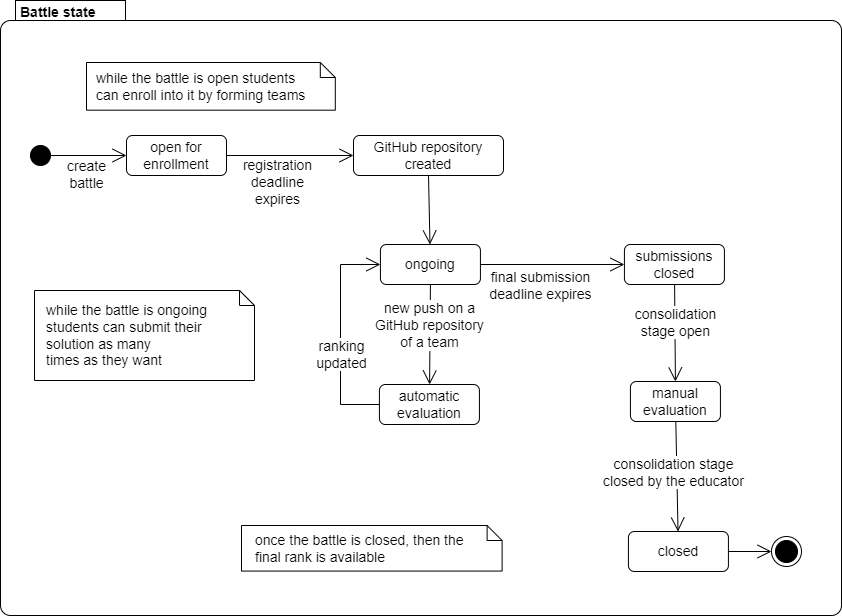

The diagram above was exported from draw.io. Its source (the exported page's mxGraphModel, read from the mxfile embedded in the PNG):
<mxGraphModel dx="1050" dy="574" grid="1" gridSize="10" guides="1" tooltips="1" connect="1" arrows="1" fold="1" page="1" pageScale="1" pageWidth="827" pageHeight="1169" math="0" shadow="0">
  <root>
    <mxCell id="0" />
    <mxCell id="1" parent="0" />
    <mxCell id="1IutzrgHYRoky5YD23-f-1" value="&lt;b style=&quot;font-size: 14px;&quot;&gt;&lt;font style=&quot;font-size: 14px;&quot;&gt;Battle state&lt;/font&gt;&lt;/b&gt;" style="shape=mxgraph.sysml.compState;align=left;verticalAlign=top;spacingTop=-3;spacingLeft=18;strokeWidth=1;recursiveResize=0;html=1;fontSize=14;" parent="1" vertex="1">
      <mxGeometry x="177" y="145" width="841" height="615" as="geometry" />
    </mxCell>
    <mxCell id="1IutzrgHYRoky5YD23-f-2" value="" style="shape=ellipse;html=1;fillColor=strokeColor;verticalLabelPosition=bottom;labelBackgroundColor=#ffffff;verticalAlign=top;fontSize=14;" parent="1IutzrgHYRoky5YD23-f-1" vertex="1">
      <mxGeometry x="30" y="145" width="20" height="20" as="geometry" />
    </mxCell>
    <mxCell id="1IutzrgHYRoky5YD23-f-3" value="open for enrollment" style="strokeColor=inherit;fillColor=inherit;gradientColor=inherit;shape=rect;html=1;rounded=1;whiteSpace=wrap;align=center;fontSize=14;" parent="1IutzrgHYRoky5YD23-f-1" vertex="1">
      <mxGeometry x="126" y="135" width="100" height="40" as="geometry" />
    </mxCell>
    <mxCell id="1IutzrgHYRoky5YD23-f-4" value="submissions closed" style="strokeColor=inherit;fillColor=inherit;gradientColor=inherit;shape=rect;html=1;rounded=1;whiteSpace=wrap;align=center;fontSize=14;" parent="1IutzrgHYRoky5YD23-f-1" vertex="1">
      <mxGeometry x="623.92" y="244" width="100" height="40" as="geometry" />
    </mxCell>
    <mxCell id="1IutzrgHYRoky5YD23-f-5" value="" style="strokeColor=inherit;fillColor=inherit;gradientColor=inherit;edgeStyle=none;html=1;endArrow=open;endSize=12;rounded=0;fontSize=14;" parent="1IutzrgHYRoky5YD23-f-1" source="1IutzrgHYRoky5YD23-f-2" target="1IutzrgHYRoky5YD23-f-3" edge="1">
      <mxGeometry relative="1" as="geometry" />
    </mxCell>
    <mxCell id="1IutzrgHYRoky5YD23-f-6" value="create&lt;br style=&quot;font-size: 14px;&quot;&gt;battle" style="edgeLabel;html=1;align=center;verticalAlign=middle;resizable=0;points=[];fontSize=14;" parent="1IutzrgHYRoky5YD23-f-5" vertex="1" connectable="0">
      <mxGeometry x="-0.4129" y="-1" relative="1" as="geometry">
        <mxPoint x="13" y="17" as="offset" />
      </mxGeometry>
    </mxCell>
    <mxCell id="1IutzrgHYRoky5YD23-f-7" value="" style="strokeColor=inherit;fillColor=inherit;gradientColor=inherit;edgeStyle=none;html=1;endArrow=open;endSize=12;rounded=0;fontSize=14;" parent="1IutzrgHYRoky5YD23-f-1" source="1IutzrgHYRoky5YD23-f-9" target="1IutzrgHYRoky5YD23-f-4" edge="1">
      <mxGeometry relative="1" as="geometry" />
    </mxCell>
    <mxCell id="1IutzrgHYRoky5YD23-f-8" value="final submission&lt;br style=&quot;font-size: 14px;&quot;&gt;deadline expires" style="edgeLabel;html=1;align=center;verticalAlign=middle;resizable=0;points=[];fontSize=14;" parent="1IutzrgHYRoky5YD23-f-7" vertex="1" connectable="0">
      <mxGeometry x="-0.2997" y="-1" relative="1" as="geometry">
        <mxPoint x="10" y="19" as="offset" />
      </mxGeometry>
    </mxCell>
    <mxCell id="1IutzrgHYRoky5YD23-f-9" value="ongoing" style="strokeColor=inherit;fillColor=inherit;gradientColor=inherit;shape=rect;html=1;rounded=1;whiteSpace=wrap;align=center;fontSize=14;" parent="1IutzrgHYRoky5YD23-f-1" vertex="1">
      <mxGeometry x="379.92" y="244" width="100" height="40" as="geometry" />
    </mxCell>
    <mxCell id="1IutzrgHYRoky5YD23-f-10" value="" style="strokeColor=inherit;fillColor=inherit;gradientColor=inherit;edgeStyle=none;html=1;endArrow=open;endSize=12;rounded=0;exitX=1;exitY=0.5;exitDx=0;exitDy=0;entryX=0;entryY=0.5;entryDx=0;entryDy=0;fontSize=14;" parent="1IutzrgHYRoky5YD23-f-1" source="1IutzrgHYRoky5YD23-f-3" target="1IutzrgHYRoky5YD23-f-31" edge="1">
      <mxGeometry relative="1" as="geometry">
        <mxPoint x="210" y="165" as="sourcePoint" />
        <mxPoint x="410" y="165" as="targetPoint" />
      </mxGeometry>
    </mxCell>
    <mxCell id="1IutzrgHYRoky5YD23-f-11" value="registration &lt;br style=&quot;font-size: 14px;&quot;&gt;deadline&lt;br style=&quot;font-size: 14px;&quot;&gt;expires" style="edgeLabel;html=1;align=center;verticalAlign=middle;resizable=0;points=[];fontSize=14;" parent="1IutzrgHYRoky5YD23-f-10" vertex="1" connectable="0">
      <mxGeometry x="-0.2572" y="3" relative="1" as="geometry">
        <mxPoint x="3" y="29" as="offset" />
      </mxGeometry>
    </mxCell>
    <mxCell id="1IutzrgHYRoky5YD23-f-12" value="" style="strokeColor=inherit;fillColor=inherit;gradientColor=inherit;edgeStyle=none;html=1;endArrow=open;endSize=12;rounded=0;exitX=1;exitY=0.5;exitDx=0;exitDy=0;entryX=0;entryY=0.5;entryDx=0;entryDy=0;fontSize=14;" parent="1IutzrgHYRoky5YD23-f-1" source="1IutzrgHYRoky5YD23-f-25" target="1IutzrgHYRoky5YD23-f-13" edge="1">
      <mxGeometry relative="1" as="geometry">
        <mxPoint x="320.92" y="193" as="sourcePoint" />
        <mxPoint x="436.92" y="263" as="targetPoint" />
      </mxGeometry>
    </mxCell>
    <mxCell id="1IutzrgHYRoky5YD23-f-13" value="" style="ellipse;html=1;shape=endState;fillColor=strokeColor;fontSize=14;" parent="1IutzrgHYRoky5YD23-f-1" vertex="1">
      <mxGeometry x="771" y="536" width="30" height="30" as="geometry" />
    </mxCell>
    <mxCell id="1IutzrgHYRoky5YD23-f-14" value="" style="group;fontSize=14;" parent="1IutzrgHYRoky5YD23-f-1" vertex="1" connectable="0">
      <mxGeometry x="86" y="62" width="314" height="48" as="geometry" />
    </mxCell>
    <mxCell id="1IutzrgHYRoky5YD23-f-15" value="&lt;div style=&quot;font-size: 14px;&quot;&gt;&lt;br style=&quot;font-size: 14px;&quot;&gt;&lt;/div&gt;" style="shape=note;html=1;size=15;spacingLeft=5;align=left;html=1;overflow=fill;whiteSpace=wrap;align=center;container=0;fontSize=14;" parent="1IutzrgHYRoky5YD23-f-14" vertex="1">
      <mxGeometry width="248.8028294193643" height="47.682119205298015" as="geometry" />
    </mxCell>
    <mxCell id="1IutzrgHYRoky5YD23-f-16" value="while the battle is open students &lt;br style=&quot;font-size: 14px;&quot;&gt;can enroll into it by forming teams" style="text;html=1;align=left;verticalAlign=middle;resizable=1;points=[];autosize=1;strokeColor=none;fillColor=none;container=0;movable=1;rotatable=1;deletable=1;editable=1;locked=0;connectable=1;fontSize=14;" parent="1IutzrgHYRoky5YD23-f-14" vertex="1">
      <mxGeometry x="7.592574606694217" y="0.3178807947019873" width="281.89483136184134" height="47.682119205298015" as="geometry" />
    </mxCell>
    <mxCell id="1IutzrgHYRoky5YD23-f-17" value="" style="group;fontSize=14;" parent="1IutzrgHYRoky5YD23-f-1" vertex="1" connectable="0">
      <mxGeometry x="34" y="290" width="270" height="90" as="geometry" />
    </mxCell>
    <mxCell id="1IutzrgHYRoky5YD23-f-18" value="&lt;div style=&quot;font-size: 14px;&quot;&gt;&lt;br style=&quot;font-size: 14px;&quot;&gt;&lt;/div&gt;" style="shape=note;html=1;size=15;spacingLeft=5;align=left;html=1;overflow=fill;whiteSpace=wrap;align=center;container=0;fontSize=14;" parent="1IutzrgHYRoky5YD23-f-17" vertex="1">
      <mxGeometry width="220" height="90" as="geometry" />
    </mxCell>
    <mxCell id="1IutzrgHYRoky5YD23-f-19" value="while the battle is ongoing &lt;br&gt;students can submit their &lt;br&gt;solution&amp;nbsp;as many &lt;br style=&quot;font-size: 14px;&quot;&gt;times as they want" style="text;html=1;align=left;verticalAlign=middle;resizable=1;points=[];autosize=1;strokeColor=none;fillColor=none;container=0;movable=1;rotatable=1;deletable=1;editable=1;locked=0;connectable=1;fontSize=14;" parent="1IutzrgHYRoky5YD23-f-17" vertex="1">
      <mxGeometry x="10" y="5" width="180" height="80" as="geometry" />
    </mxCell>
    <mxCell id="1IutzrgHYRoky5YD23-f-20" value="automatic evaluation" style="strokeColor=inherit;fillColor=inherit;gradientColor=inherit;shape=rect;html=1;rounded=1;whiteSpace=wrap;align=center;fontSize=14;" parent="1IutzrgHYRoky5YD23-f-1" vertex="1">
      <mxGeometry x="378.92" y="384" width="100" height="40" as="geometry" />
    </mxCell>
    <mxCell id="1IutzrgHYRoky5YD23-f-21" value="" style="strokeColor=inherit;fillColor=inherit;gradientColor=inherit;edgeStyle=none;html=1;endArrow=open;endSize=12;rounded=0;exitX=0.5;exitY=1;exitDx=0;exitDy=0;fontSize=14;" parent="1IutzrgHYRoky5YD23-f-1" source="1IutzrgHYRoky5YD23-f-9" target="1IutzrgHYRoky5YD23-f-20" edge="1">
      <mxGeometry relative="1" as="geometry">
        <mxPoint x="238.92000000000002" y="93" as="sourcePoint" />
        <mxPoint x="325.92" y="93" as="targetPoint" />
      </mxGeometry>
    </mxCell>
    <mxCell id="1IutzrgHYRoky5YD23-f-22" value="new push on a &lt;br style=&quot;font-size: 14px;&quot;&gt;GitHub repository &lt;br style=&quot;font-size: 14px;&quot;&gt;of a team" style="edgeLabel;html=1;align=center;verticalAlign=middle;resizable=0;points=[];fontSize=14;" parent="1IutzrgHYRoky5YD23-f-21" vertex="1" connectable="0">
      <mxGeometry x="-0.1897" y="-1" relative="1" as="geometry">
        <mxPoint as="offset" />
      </mxGeometry>
    </mxCell>
    <mxCell id="1IutzrgHYRoky5YD23-f-23" value="" style="strokeColor=inherit;fillColor=inherit;gradientColor=inherit;edgeStyle=orthogonalEdgeStyle;html=1;endArrow=open;endSize=12;rounded=0;exitX=0;exitY=0.5;exitDx=0;exitDy=0;entryX=0;entryY=0.5;entryDx=0;entryDy=0;fontSize=14;" parent="1IutzrgHYRoky5YD23-f-1" source="1IutzrgHYRoky5YD23-f-20" target="1IutzrgHYRoky5YD23-f-9" edge="1">
      <mxGeometry relative="1" as="geometry">
        <mxPoint x="738.92" y="223" as="sourcePoint" />
        <mxPoint x="738.92" y="353" as="targetPoint" />
        <Array as="points">
          <mxPoint x="340" y="404" />
          <mxPoint x="340" y="264" />
        </Array>
      </mxGeometry>
    </mxCell>
    <mxCell id="1IutzrgHYRoky5YD23-f-24" value="ranking &lt;br style=&quot;font-size: 14px;&quot;&gt;updated" style="edgeLabel;html=1;align=center;verticalAlign=middle;resizable=0;points=[];fontSize=14;" parent="1IutzrgHYRoky5YD23-f-23" vertex="1" connectable="0">
      <mxGeometry x="-0.1897" y="-1" relative="1" as="geometry">
        <mxPoint x="-1" as="offset" />
      </mxGeometry>
    </mxCell>
    <mxCell id="1IutzrgHYRoky5YD23-f-25" value="closed" style="strokeColor=inherit;fillColor=inherit;gradientColor=inherit;shape=rect;html=1;rounded=1;whiteSpace=wrap;align=center;fontSize=14;" parent="1IutzrgHYRoky5YD23-f-1" vertex="1">
      <mxGeometry x="627.9200000000001" y="531" width="100" height="40" as="geometry" />
    </mxCell>
    <mxCell id="1IutzrgHYRoky5YD23-f-26" value="manual evaluation" style="strokeColor=inherit;fillColor=inherit;gradientColor=inherit;shape=rect;html=1;rounded=1;whiteSpace=wrap;align=center;fontSize=14;" parent="1IutzrgHYRoky5YD23-f-1" vertex="1">
      <mxGeometry x="629.92" y="381" width="90" height="40" as="geometry" />
    </mxCell>
    <mxCell id="1IutzrgHYRoky5YD23-f-27" value="" style="strokeColor=inherit;fillColor=inherit;gradientColor=inherit;edgeStyle=none;html=1;endArrow=open;endSize=12;rounded=0;entryX=0.5;entryY=0;entryDx=0;entryDy=0;fontSize=14;" parent="1IutzrgHYRoky5YD23-f-1" source="1IutzrgHYRoky5YD23-f-4" target="1IutzrgHYRoky5YD23-f-26" edge="1">
      <mxGeometry relative="1" as="geometry">
        <mxPoint x="1018.9200000000001" y="213" as="sourcePoint" />
        <mxPoint x="1098.92" y="213" as="targetPoint" />
      </mxGeometry>
    </mxCell>
    <mxCell id="1IutzrgHYRoky5YD23-f-28" value="consolidation&lt;br style=&quot;font-size: 14px;&quot;&gt;stage open" style="edgeLabel;html=1;align=center;verticalAlign=middle;resizable=0;points=[];fontSize=14;" parent="1IutzrgHYRoky5YD23-f-27" vertex="1" connectable="0">
      <mxGeometry x="-0.0857" y="3" relative="1" as="geometry">
        <mxPoint x="-3" y="-6" as="offset" />
      </mxGeometry>
    </mxCell>
    <mxCell id="1IutzrgHYRoky5YD23-f-29" value="" style="strokeColor=inherit;fillColor=inherit;gradientColor=inherit;edgeStyle=none;html=1;endArrow=open;endSize=12;rounded=0;fontSize=14;" parent="1IutzrgHYRoky5YD23-f-1" source="1IutzrgHYRoky5YD23-f-26" target="1IutzrgHYRoky5YD23-f-25" edge="1">
      <mxGeometry relative="1" as="geometry">
        <mxPoint x="920.92" y="263" as="sourcePoint" />
        <mxPoint x="1000.92" y="263" as="targetPoint" />
      </mxGeometry>
    </mxCell>
    <mxCell id="1IutzrgHYRoky5YD23-f-30" value="consolidation stage &lt;br style=&quot;font-size: 14px;&quot;&gt;closed by the educator" style="edgeLabel;html=1;align=center;verticalAlign=middle;resizable=0;points=[];fontSize=14;" parent="1IutzrgHYRoky5YD23-f-29" vertex="1" connectable="0">
      <mxGeometry x="0.0394" y="1" relative="1" as="geometry">
        <mxPoint x="-5" y="-6" as="offset" />
      </mxGeometry>
    </mxCell>
    <mxCell id="1IutzrgHYRoky5YD23-f-31" value="GitHub repository created" style="strokeColor=inherit;fillColor=inherit;gradientColor=inherit;shape=rect;html=1;rounded=1;whiteSpace=wrap;align=center;fontSize=14;" parent="1IutzrgHYRoky5YD23-f-1" vertex="1">
      <mxGeometry x="353" y="135" width="150" height="40" as="geometry" />
    </mxCell>
    <mxCell id="1IutzrgHYRoky5YD23-f-32" value="" style="strokeColor=inherit;fillColor=inherit;gradientColor=inherit;edgeStyle=none;html=1;endArrow=open;endSize=12;rounded=0;exitX=0.5;exitY=1;exitDx=0;exitDy=0;fontSize=14;" parent="1IutzrgHYRoky5YD23-f-1" source="1IutzrgHYRoky5YD23-f-31" target="1IutzrgHYRoky5YD23-f-9" edge="1">
      <mxGeometry relative="1" as="geometry">
        <mxPoint x="430" y="271" as="sourcePoint" />
        <mxPoint x="560" y="271" as="targetPoint" />
      </mxGeometry>
    </mxCell>
    <mxCell id="1IutzrgHYRoky5YD23-f-33" value="" style="group;fontSize=14;" parent="1IutzrgHYRoky5YD23-f-1" vertex="1" connectable="0">
      <mxGeometry x="241" y="525" width="308" height="60" as="geometry" />
    </mxCell>
    <mxCell id="1IutzrgHYRoky5YD23-f-34" value="" style="group;fontSize=14;" parent="1IutzrgHYRoky5YD23-f-33" vertex="1" connectable="0">
      <mxGeometry width="308" height="60" as="geometry" />
    </mxCell>
    <mxCell id="1IutzrgHYRoky5YD23-f-35" value="" style="group;fontSize=14;" parent="1IutzrgHYRoky5YD23-f-34" vertex="1" connectable="0">
      <mxGeometry width="308" height="47.59493670886075" as="geometry" />
    </mxCell>
    <mxCell id="1IutzrgHYRoky5YD23-f-36" value="&lt;div style=&quot;font-size: 14px;&quot;&gt;&lt;br style=&quot;font-size: 14px;&quot;&gt;&lt;/div&gt;" style="shape=note;html=1;size=15;spacingLeft=5;align=left;html=1;overflow=fill;whiteSpace=wrap;align=center;container=0;fontSize=14;" parent="1IutzrgHYRoky5YD23-f-35" vertex="1">
      <mxGeometry width="260.61538461538464" height="45.56962025316455" as="geometry" />
    </mxCell>
    <mxCell id="1IutzrgHYRoky5YD23-f-37" value="once the battle is closed, then the &lt;br style=&quot;font-size: 14px;&quot;&gt;final rank is available" style="text;html=1;align=left;verticalAlign=middle;resizable=1;points=[];autosize=1;strokeColor=none;fillColor=none;container=0;movable=1;rotatable=1;deletable=1;editable=1;locked=0;connectable=1;fontSize=14;" parent="1IutzrgHYRoky5YD23-f-35" vertex="1">
      <mxGeometry x="11.846153846153847" y="-2.4050632911392396" width="272.46153846153845" height="49.99999999999999" as="geometry" />
    </mxCell>
  </root>
</mxGraphModel>